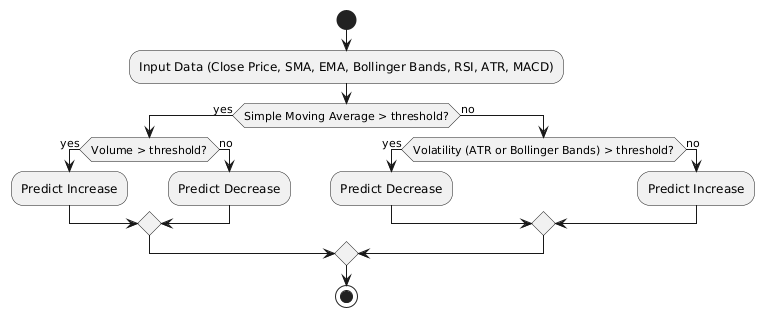

The diagram above was rendered by PlantUML. Its source (embedded in the PNG):
@startuml
start
:Input Data (Close Price, SMA, EMA, Bollinger Bands, RSI, ATR, MACD);
if (Simple Moving Average > threshold?) then (yes)
  if (Volume > threshold?) then (yes)
    :Predict Increase;
  else (no)
    :Predict Decrease;
  endif
else (no)
  if (Volatility (ATR or Bollinger Bands) > threshold?) then (yes)
    :Predict Decrease;
  else (no)
    :Predict Increase;
  endif
endif
stop
@enduml